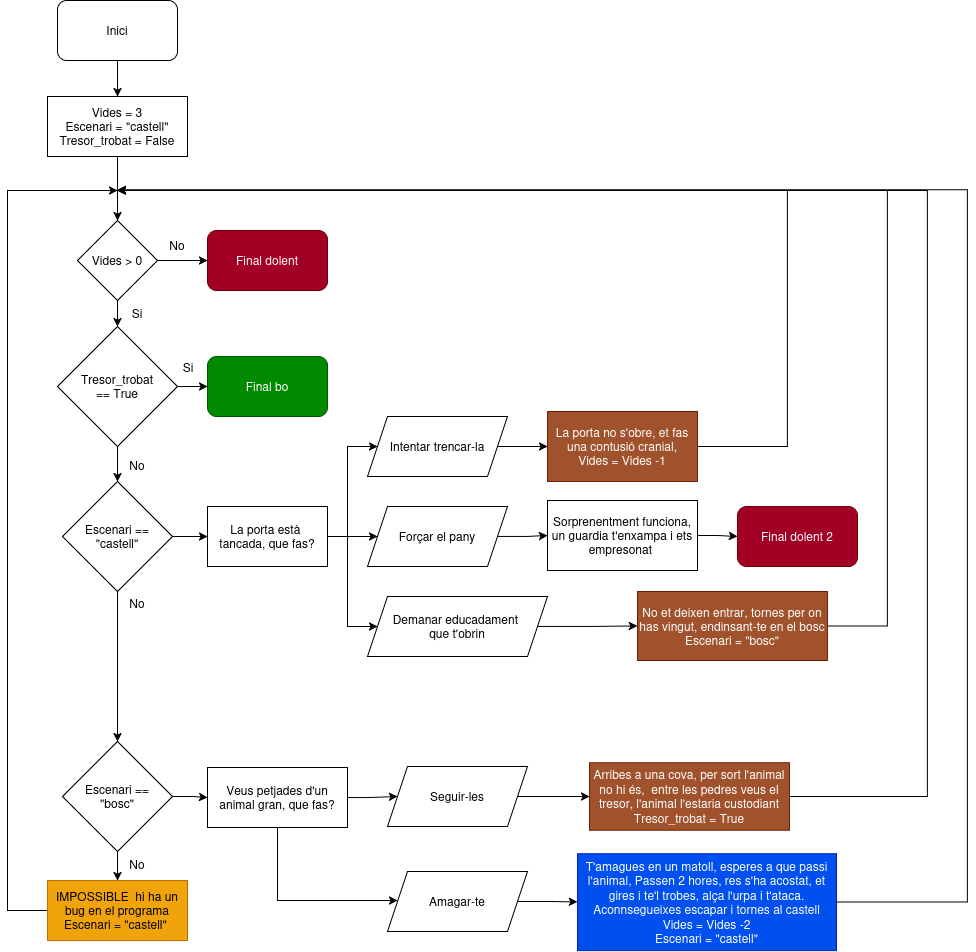

The diagram above was exported from draw.io. Its source (the exported page's mxGraphModel, read from the mxfile embedded in the PNG):
<mxGraphModel dx="1251" dy="960" grid="1" gridSize="10" guides="1" tooltips="1" connect="1" arrows="1" fold="1" page="1" pageScale="1" pageWidth="850" pageHeight="1100" math="0" shadow="0">
  <root>
    <mxCell id="0" />
    <mxCell id="1" parent="0" />
    <mxCell id="ocwQGxb4G167-G2DToR_-59" edge="1" parent="1" source="ocwQGxb4G167-G2DToR_-1" style="edgeStyle=orthogonalEdgeStyle;rounded=0;orthogonalLoop=1;jettySize=auto;html=1;" target="ocwQGxb4G167-G2DToR_-57">
      <mxGeometry relative="1" as="geometry" />
    </mxCell>
    <mxCell id="ocwQGxb4G167-G2DToR_-1" parent="1" style="rounded=1;whiteSpace=wrap;html=1;" value="Inici" vertex="1">
      <mxGeometry height="60" width="120" x="330" y="90" as="geometry" />
    </mxCell>
    <mxCell id="ocwQGxb4G167-G2DToR_-4" edge="1" parent="1" source="ocwQGxb4G167-G2DToR_-2" style="edgeStyle=orthogonalEdgeStyle;rounded=0;orthogonalLoop=1;jettySize=auto;html=1;" target="ocwQGxb4G167-G2DToR_-3">
      <mxGeometry relative="1" as="geometry" />
    </mxCell>
    <mxCell id="ocwQGxb4G167-G2DToR_-14" edge="1" parent="1" source="ocwQGxb4G167-G2DToR_-2" style="edgeStyle=orthogonalEdgeStyle;rounded=0;orthogonalLoop=1;jettySize=auto;html=1;" target="ocwQGxb4G167-G2DToR_-13">
      <mxGeometry relative="1" as="geometry" />
    </mxCell>
    <mxCell id="ocwQGxb4G167-G2DToR_-2" parent="1" style="rhombus;whiteSpace=wrap;html=1;" value="Vides &amp;gt; 0" vertex="1">
      <mxGeometry height="80" width="80" x="350" y="310" as="geometry" />
    </mxCell>
    <mxCell id="ocwQGxb4G167-G2DToR_-3" parent="1" style="rounded=1;whiteSpace=wrap;html=1;fillColor=#a20025;fontColor=#ffffff;strokeColor=#6F0000;" value="Final dolent" vertex="1">
      <mxGeometry height="60" width="120" x="480" y="320" as="geometry" />
    </mxCell>
    <mxCell id="ocwQGxb4G167-G2DToR_-9" edge="1" parent="1" source="ocwQGxb4G167-G2DToR_-5" style="edgeStyle=orthogonalEdgeStyle;rounded=0;orthogonalLoop=1;jettySize=auto;html=1;" target="ocwQGxb4G167-G2DToR_-8">
      <mxGeometry relative="1" as="geometry" />
    </mxCell>
    <mxCell id="ocwQGxb4G167-G2DToR_-21" edge="1" parent="1" source="ocwQGxb4G167-G2DToR_-5" style="edgeStyle=orthogonalEdgeStyle;rounded=0;orthogonalLoop=1;jettySize=auto;html=1;" target="ocwQGxb4G167-G2DToR_-20">
      <mxGeometry relative="1" as="geometry" />
    </mxCell>
    <mxCell id="ocwQGxb4G167-G2DToR_-5" parent="1" style="rhombus;whiteSpace=wrap;html=1;" value="&lt;div&gt;Escenari ==&lt;/div&gt;&lt;div&gt;&quot;castell&quot;&lt;/div&gt;" vertex="1">
      <mxGeometry height="110" width="110" x="335" y="571" as="geometry" />
    </mxCell>
    <mxCell id="ocwQGxb4G167-G2DToR_-40" edge="1" parent="1" source="ocwQGxb4G167-G2DToR_-8" style="edgeStyle=orthogonalEdgeStyle;rounded=0;orthogonalLoop=1;jettySize=auto;html=1;" target="ocwQGxb4G167-G2DToR_-39">
      <mxGeometry relative="1" as="geometry" />
    </mxCell>
    <mxCell id="ocwQGxb4G167-G2DToR_-46" edge="1" parent="1" source="ocwQGxb4G167-G2DToR_-8" style="edgeStyle=orthogonalEdgeStyle;rounded=0;orthogonalLoop=1;jettySize=auto;html=1;" target="ocwQGxb4G167-G2DToR_-44">
      <mxGeometry relative="1" as="geometry" />
    </mxCell>
    <mxCell id="ocwQGxb4G167-G2DToR_-8" parent="1" style="rhombus;whiteSpace=wrap;html=1;" value="&lt;div&gt;Escenari ==&lt;/div&gt;&lt;div&gt;&quot;bosc&quot;&lt;/div&gt;" vertex="1">
      <mxGeometry height="110" width="110" x="335" y="831" as="geometry" />
    </mxCell>
    <mxCell id="ocwQGxb4G167-G2DToR_-10" parent="1" style="text;html=1;whiteSpace=wrap;strokeColor=none;fillColor=none;align=center;verticalAlign=middle;rounded=0;" value="No" vertex="1">
      <mxGeometry height="30" width="60" x="420" y="320" as="geometry" />
    </mxCell>
    <mxCell id="ocwQGxb4G167-G2DToR_-11" parent="1" style="text;html=1;whiteSpace=wrap;strokeColor=none;fillColor=none;align=center;verticalAlign=middle;rounded=0;" value="Si" vertex="1">
      <mxGeometry height="30" width="60" x="380" y="388" as="geometry" />
    </mxCell>
    <mxCell id="ocwQGxb4G167-G2DToR_-12" parent="1" style="text;html=1;whiteSpace=wrap;strokeColor=none;fillColor=none;align=center;verticalAlign=middle;rounded=0;" value="No" vertex="1">
      <mxGeometry height="30" width="60" x="380" y="678" as="geometry" />
    </mxCell>
    <mxCell id="ocwQGxb4G167-G2DToR_-16" edge="1" parent="1" source="ocwQGxb4G167-G2DToR_-13" style="edgeStyle=orthogonalEdgeStyle;rounded=0;orthogonalLoop=1;jettySize=auto;html=1;" target="ocwQGxb4G167-G2DToR_-5">
      <mxGeometry relative="1" as="geometry" />
    </mxCell>
    <mxCell id="ocwQGxb4G167-G2DToR_-18" edge="1" parent="1" source="ocwQGxb4G167-G2DToR_-13" style="edgeStyle=orthogonalEdgeStyle;rounded=0;orthogonalLoop=1;jettySize=auto;html=1;entryX=0;entryY=0.5;entryDx=0;entryDy=0;" target="ocwQGxb4G167-G2DToR_-17">
      <mxGeometry relative="1" as="geometry" />
    </mxCell>
    <mxCell id="ocwQGxb4G167-G2DToR_-13" parent="1" style="rhombus;whiteSpace=wrap;html=1;" value="&lt;div&gt;Tresor_trobat&lt;/div&gt;&lt;div&gt;== True&lt;/div&gt;" vertex="1">
      <mxGeometry height="120" width="120" x="330" y="416" as="geometry" />
    </mxCell>
    <mxCell id="ocwQGxb4G167-G2DToR_-15" parent="1" style="text;html=1;whiteSpace=wrap;strokeColor=none;fillColor=none;align=center;verticalAlign=middle;rounded=0;" value="No" vertex="1">
      <mxGeometry height="30" width="60" x="380" y="540" as="geometry" />
    </mxCell>
    <mxCell id="ocwQGxb4G167-G2DToR_-17" parent="1" style="rounded=1;whiteSpace=wrap;html=1;fillColor=#008a00;fontColor=#ffffff;strokeColor=#005700;" value="Final bo" vertex="1">
      <mxGeometry height="60" width="120" x="480" y="446" as="geometry" />
    </mxCell>
    <mxCell id="ocwQGxb4G167-G2DToR_-19" parent="1" style="text;html=1;whiteSpace=wrap;strokeColor=none;fillColor=none;align=center;verticalAlign=middle;rounded=0;" value="Si" vertex="1">
      <mxGeometry height="30" width="60" x="431" y="442" as="geometry" />
    </mxCell>
    <mxCell id="ocwQGxb4G167-G2DToR_-25" edge="1" parent="1" source="ocwQGxb4G167-G2DToR_-20" style="edgeStyle=orthogonalEdgeStyle;rounded=0;orthogonalLoop=1;jettySize=auto;html=1;entryX=0;entryY=0.5;entryDx=0;entryDy=0;" target="ocwQGxb4G167-G2DToR_-23">
      <mxGeometry relative="1" as="geometry" />
    </mxCell>
    <mxCell id="ocwQGxb4G167-G2DToR_-26" edge="1" parent="1" source="ocwQGxb4G167-G2DToR_-20" style="edgeStyle=orthogonalEdgeStyle;rounded=0;orthogonalLoop=1;jettySize=auto;html=1;entryX=0;entryY=0.5;entryDx=0;entryDy=0;" target="ocwQGxb4G167-G2DToR_-22">
      <mxGeometry relative="1" as="geometry">
        <Array as="points">
          <mxPoint x="620" y="626" />
          <mxPoint x="620" y="536" />
        </Array>
      </mxGeometry>
    </mxCell>
    <mxCell id="ocwQGxb4G167-G2DToR_-27" edge="1" parent="1" source="ocwQGxb4G167-G2DToR_-20" style="edgeStyle=orthogonalEdgeStyle;rounded=0;orthogonalLoop=1;jettySize=auto;html=1;entryX=0;entryY=0.5;entryDx=0;entryDy=0;" target="ocwQGxb4G167-G2DToR_-24">
      <mxGeometry relative="1" as="geometry">
        <Array as="points">
          <mxPoint x="620" y="626" />
          <mxPoint x="620" y="716" />
        </Array>
      </mxGeometry>
    </mxCell>
    <mxCell id="ocwQGxb4G167-G2DToR_-20" parent="1" style="rounded=0;whiteSpace=wrap;html=1;" value="&lt;div&gt;La porta està&amp;nbsp;&lt;/div&gt;&lt;div&gt;tancada, que fas?&lt;/div&gt;" vertex="1">
      <mxGeometry height="60" width="120" x="480" y="596" as="geometry" />
    </mxCell>
    <mxCell id="ocwQGxb4G167-G2DToR_-29" edge="1" parent="1" source="ocwQGxb4G167-G2DToR_-22" style="edgeStyle=orthogonalEdgeStyle;rounded=0;orthogonalLoop=1;jettySize=auto;html=1;entryX=0;entryY=0.5;entryDx=0;entryDy=0;" target="ocwQGxb4G167-G2DToR_-28">
      <mxGeometry relative="1" as="geometry" />
    </mxCell>
    <mxCell id="ocwQGxb4G167-G2DToR_-22" parent="1" style="shape=parallelogram;perimeter=parallelogramPerimeter;whiteSpace=wrap;html=1;fixedSize=1;" value="Intentar trencar-la" vertex="1">
      <mxGeometry height="60" width="140" x="640" y="506" as="geometry" />
    </mxCell>
    <mxCell id="ocwQGxb4G167-G2DToR_-31" edge="1" parent="1" source="ocwQGxb4G167-G2DToR_-23" style="edgeStyle=orthogonalEdgeStyle;rounded=0;orthogonalLoop=1;jettySize=auto;html=1;" target="ocwQGxb4G167-G2DToR_-30">
      <mxGeometry relative="1" as="geometry" />
    </mxCell>
    <mxCell id="ocwQGxb4G167-G2DToR_-23" parent="1" style="shape=parallelogram;perimeter=parallelogramPerimeter;whiteSpace=wrap;html=1;fixedSize=1;" value="Forçar el pany" vertex="1">
      <mxGeometry height="60" width="140" x="640" y="596" as="geometry" />
    </mxCell>
    <mxCell id="ocwQGxb4G167-G2DToR_-36" edge="1" parent="1" source="ocwQGxb4G167-G2DToR_-24" style="edgeStyle=orthogonalEdgeStyle;rounded=0;orthogonalLoop=1;jettySize=auto;html=1;" target="ocwQGxb4G167-G2DToR_-35">
      <mxGeometry relative="1" as="geometry" />
    </mxCell>
    <mxCell id="ocwQGxb4G167-G2DToR_-24" parent="1" style="shape=parallelogram;perimeter=parallelogramPerimeter;whiteSpace=wrap;html=1;fixedSize=1;" value="&lt;div&gt;Demanar educadament&amp;nbsp;&lt;/div&gt;&lt;div&gt;que t'obrin&lt;/div&gt;" vertex="1">
      <mxGeometry height="60" width="180" x="640" y="686" as="geometry" />
    </mxCell>
    <mxCell id="ocwQGxb4G167-G2DToR_-66" edge="1" parent="1" source="ocwQGxb4G167-G2DToR_-28" style="edgeStyle=orthogonalEdgeStyle;rounded=0;orthogonalLoop=1;jettySize=auto;html=1;">
      <mxGeometry relative="1" as="geometry">
        <Array as="points">
          <mxPoint x="1060" y="536" />
          <mxPoint x="1060" y="280" />
        </Array>
        <mxPoint x="390.0000000000002" y="280" as="targetPoint" />
      </mxGeometry>
    </mxCell>
    <mxCell id="ocwQGxb4G167-G2DToR_-28" parent="1" style="rounded=0;whiteSpace=wrap;html=1;fillColor=#a0522d;fontColor=#ffffff;strokeColor=#6D1F00;" value="&lt;div&gt;La porta no s'obre, et fas una contusió cranial,&lt;/div&gt;&lt;div&gt;Vides = Vides -1&lt;/div&gt;" vertex="1">
      <mxGeometry height="70" width="150" x="820" y="501" as="geometry" />
    </mxCell>
    <mxCell id="ocwQGxb4G167-G2DToR_-33" edge="1" parent="1" source="ocwQGxb4G167-G2DToR_-30" style="edgeStyle=orthogonalEdgeStyle;rounded=0;orthogonalLoop=1;jettySize=auto;html=1;" target="ocwQGxb4G167-G2DToR_-32">
      <mxGeometry relative="1" as="geometry" />
    </mxCell>
    <mxCell id="ocwQGxb4G167-G2DToR_-30" parent="1" style="rounded=0;whiteSpace=wrap;html=1;" value="Sorprenentment funciona, un guardia t'enxampa i ets empresonat&amp;nbsp;" vertex="1">
      <mxGeometry height="70" width="150" x="820" y="590" as="geometry" />
    </mxCell>
    <mxCell id="ocwQGxb4G167-G2DToR_-32" parent="1" style="rounded=1;whiteSpace=wrap;html=1;fillColor=#a20025;fontColor=#ffffff;strokeColor=#6F0000;" value="Final dolent 2" vertex="1">
      <mxGeometry height="60" width="120" x="1010" y="596" as="geometry" />
    </mxCell>
    <mxCell id="ocwQGxb4G167-G2DToR_-60" edge="1" parent="1" source="ocwQGxb4G167-G2DToR_-35" style="edgeStyle=orthogonalEdgeStyle;rounded=0;orthogonalLoop=1;jettySize=auto;html=1;">
      <mxGeometry relative="1" as="geometry">
        <Array as="points">
          <mxPoint x="1160" y="715" />
          <mxPoint x="1160" y="280" />
        </Array>
        <mxPoint x="390" y="280" as="targetPoint" />
      </mxGeometry>
    </mxCell>
    <mxCell id="ocwQGxb4G167-G2DToR_-35" parent="1" style="rounded=0;whiteSpace=wrap;html=1;fillColor=#a0522d;fontColor=#ffffff;strokeColor=#6D1F00;" value="&lt;div&gt;No et deixen entrar, tornes per on has vingut,&amp;nbsp;&lt;span class=&quot;Y2IQFc&quot; lang=&quot;ca&quot;&gt;endinsant-te en el bosc&lt;/span&gt;&lt;/div&gt;&lt;div&gt;&lt;span class=&quot;Y2IQFc&quot; lang=&quot;ca&quot;&gt;Escenari = &quot;bosc&quot;&lt;/span&gt;&lt;/div&gt;" vertex="1">
      <mxGeometry height="69" width="190" x="910" y="681" as="geometry" />
    </mxCell>
    <mxCell id="ocwQGxb4G167-G2DToR_-63" edge="1" parent="1" source="ocwQGxb4G167-G2DToR_-39" style="edgeStyle=orthogonalEdgeStyle;rounded=0;orthogonalLoop=1;jettySize=auto;html=1;exitX=0;exitY=0.5;exitDx=0;exitDy=0;">
      <mxGeometry relative="1" as="geometry">
        <Array as="points">
          <mxPoint x="280" y="1000" />
          <mxPoint x="280" y="280" />
        </Array>
        <mxPoint x="390" y="280" as="targetPoint" />
      </mxGeometry>
    </mxCell>
    <mxCell id="ocwQGxb4G167-G2DToR_-39" parent="1" style="rounded=0;whiteSpace=wrap;html=1;fillColor=#f0a30a;fontColor=#000000;strokeColor=#BD7000;" value="&lt;div&gt;IMPOSSIBLE&amp;nbsp; hi ha un bug en el programa&lt;/div&gt;&lt;div&gt;Escenari = &quot;castell&quot;&amp;nbsp;&lt;/div&gt;" vertex="1">
      <mxGeometry height="60" width="140" x="320" y="970" as="geometry" />
    </mxCell>
    <mxCell id="ocwQGxb4G167-G2DToR_-43" parent="1" style="text;html=1;whiteSpace=wrap;strokeColor=none;fillColor=none;align=center;verticalAlign=middle;rounded=0;" value="No" vertex="1">
      <mxGeometry height="30" width="60" x="380" y="939" as="geometry" />
    </mxCell>
    <mxCell id="ocwQGxb4G167-G2DToR_-49" edge="1" parent="1" source="ocwQGxb4G167-G2DToR_-44" style="edgeStyle=orthogonalEdgeStyle;rounded=0;orthogonalLoop=1;jettySize=auto;html=1;entryX=0;entryY=0.5;entryDx=0;entryDy=0;" target="ocwQGxb4G167-G2DToR_-47">
      <mxGeometry relative="1" as="geometry" />
    </mxCell>
    <mxCell id="ocwQGxb4G167-G2DToR_-50" edge="1" parent="1" source="ocwQGxb4G167-G2DToR_-44" style="edgeStyle=orthogonalEdgeStyle;rounded=0;orthogonalLoop=1;jettySize=auto;html=1;entryX=0;entryY=0.5;entryDx=0;entryDy=0;" target="ocwQGxb4G167-G2DToR_-48">
      <mxGeometry relative="1" as="geometry">
        <Array as="points">
          <mxPoint x="550" y="990" />
          <mxPoint x="670" y="990" />
        </Array>
      </mxGeometry>
    </mxCell>
    <mxCell id="ocwQGxb4G167-G2DToR_-44" parent="1" style="rounded=0;whiteSpace=wrap;html=1;" value="Veus petjades d'un animal gran, que fas?" vertex="1">
      <mxGeometry height="60" width="140" x="480" y="857" as="geometry" />
    </mxCell>
    <mxCell id="ocwQGxb4G167-G2DToR_-52" edge="1" parent="1" source="ocwQGxb4G167-G2DToR_-47" style="edgeStyle=orthogonalEdgeStyle;rounded=0;orthogonalLoop=1;jettySize=auto;html=1;" target="ocwQGxb4G167-G2DToR_-51">
      <mxGeometry relative="1" as="geometry" />
    </mxCell>
    <mxCell id="ocwQGxb4G167-G2DToR_-47" parent="1" style="shape=parallelogram;perimeter=parallelogramPerimeter;whiteSpace=wrap;html=1;fixedSize=1;" value="Seguir-les" vertex="1">
      <mxGeometry height="60" width="140" x="660" y="856" as="geometry" />
    </mxCell>
    <mxCell id="ocwQGxb4G167-G2DToR_-55" edge="1" parent="1" source="ocwQGxb4G167-G2DToR_-48" style="edgeStyle=orthogonalEdgeStyle;rounded=0;orthogonalLoop=1;jettySize=auto;html=1;" target="ocwQGxb4G167-G2DToR_-54">
      <mxGeometry relative="1" as="geometry" />
    </mxCell>
    <mxCell id="ocwQGxb4G167-G2DToR_-48" parent="1" style="shape=parallelogram;perimeter=parallelogramPerimeter;whiteSpace=wrap;html=1;fixedSize=1;" value="Amagar-te" vertex="1">
      <mxGeometry height="60" width="140" x="660" y="961" as="geometry" />
    </mxCell>
    <mxCell id="ocwQGxb4G167-G2DToR_-61" edge="1" parent="1" source="ocwQGxb4G167-G2DToR_-51" style="edgeStyle=orthogonalEdgeStyle;rounded=0;orthogonalLoop=1;jettySize=auto;html=1;">
      <mxGeometry relative="1" as="geometry">
        <Array as="points">
          <mxPoint x="1200" y="886" />
          <mxPoint x="1200" y="280" />
        </Array>
        <mxPoint x="390" y="280" as="targetPoint" />
      </mxGeometry>
    </mxCell>
    <mxCell id="ocwQGxb4G167-G2DToR_-51" parent="1" style="rounded=0;whiteSpace=wrap;html=1;fillColor=#a0522d;fontColor=#ffffff;strokeColor=#6D1F00;" value="&lt;div&gt;Arribes a una cova, per sort l'animal no hi és,&amp;nbsp; entre les pedres veus el tresor, l'animal l'estaria custodiant&lt;/div&gt;&lt;div&gt;Tresor_trobat = True&lt;/div&gt;" vertex="1">
      <mxGeometry height="67.5" width="200" x="862" y="852.25" as="geometry" />
    </mxCell>
    <mxCell id="ocwQGxb4G167-G2DToR_-62" edge="1" parent="1" source="ocwQGxb4G167-G2DToR_-54" style="edgeStyle=orthogonalEdgeStyle;rounded=0;orthogonalLoop=1;jettySize=auto;html=1;">
      <mxGeometry relative="1" as="geometry">
        <Array as="points">
          <mxPoint x="1240" y="992" />
          <mxPoint x="1240" y="279" />
        </Array>
        <mxPoint x="390" y="279.24560546875" as="targetPoint" />
      </mxGeometry>
    </mxCell>
    <mxCell id="ocwQGxb4G167-G2DToR_-54" parent="1" style="rounded=0;whiteSpace=wrap;html=1;fillColor=#0050ef;fontColor=#ffffff;strokeColor=#001DBC;" value="&lt;div&gt;T'amagues en un matoll, esperes a que passi l'animal, Passen 2 hores, res s'ha acostat, et gires i te'l trobes, alça l'urpa i t'ataca. Aconnsegueixes escapar i tornes al castell&lt;/div&gt;&lt;div&gt;Vides = Vides -2&lt;/div&gt;&lt;div&gt;Escenari = &quot;castell&quot;&lt;/div&gt;" vertex="1">
      <mxGeometry height="96.87" width="259" x="850" y="943.13" as="geometry" />
    </mxCell>
    <mxCell id="ocwQGxb4G167-G2DToR_-58" edge="1" parent="1" source="ocwQGxb4G167-G2DToR_-57" style="edgeStyle=orthogonalEdgeStyle;rounded=0;orthogonalLoop=1;jettySize=auto;html=1;entryX=0.5;entryY=0;entryDx=0;entryDy=0;" target="ocwQGxb4G167-G2DToR_-2">
      <mxGeometry relative="1" as="geometry" />
    </mxCell>
    <mxCell id="ocwQGxb4G167-G2DToR_-57" parent="1" style="rounded=0;whiteSpace=wrap;html=1;" value="&lt;div&gt;Vides = 3&lt;/div&gt;&lt;div&gt;Escenari = &quot;castell&quot;&lt;/div&gt;&lt;div&gt;Tresor_trobat = False&lt;/div&gt;" vertex="1">
      <mxGeometry height="60" width="140" x="320" y="186" as="geometry" />
    </mxCell>
  </root>
</mxGraphModel>